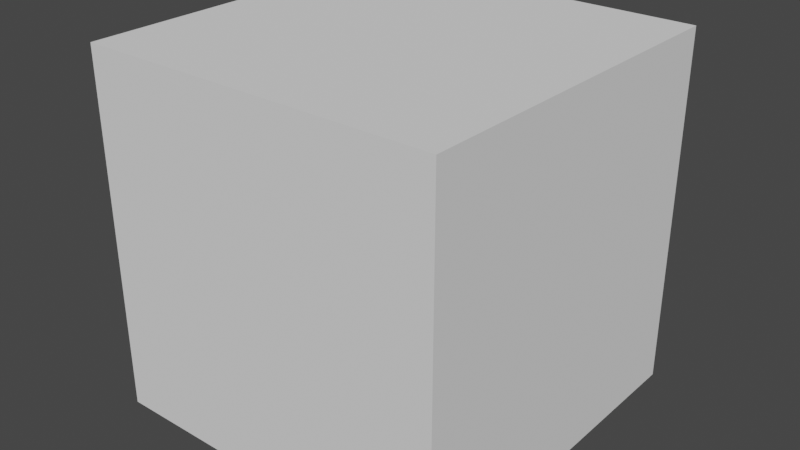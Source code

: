 # Source: TestCube.blend  (saved by Blender 3.4.6; exported with 4.5.12 LTS)
import bpy
from mathutils import Matrix  # noqa: F401  (used for matrix-valued properties, if any)

bpy.ops.wm.read_factory_settings(use_empty=True)
scene = bpy.context.scene
scene.name = 'Scene'

# ---- collections
col_collection = bpy.data.collections.new('Collection'); scene.collection.children.link(col_collection)

# ---- world
world_world = bpy.data.worlds.new('World'); scene.world = world_world
world_world.use_nodes = True; world_world.node_tree.nodes.clear()
_N = world_world.node_tree.nodes; _L = world_world.node_tree.links
n0 = _N.new('ShaderNodeOutputWorld'); n0.name = 'World Output'; n0.location = (300, 300)
n1 = _N.new('ShaderNodeBackground'); n1.name = 'Background'; n1.location = (10, 300)
n1.inputs[0].default_value = (0.05088, 0.05088, 0.05088, 1.0)
_L.new(n1.outputs[0], n0.inputs[0])
n0.is_active_output = True
world_world.color = (0.05088, 0.05088, 0.05088)
world_world.use_sun_shadow = False
world_world.sun_shadow_jitter_overblur = 0.0

# ---- meshes
me_cube_001 = bpy.data.meshes.new('Cube.001')
me_cube_001.from_pydata([(-1.0, -1.0, -1.0), (-1.0, -1.0, 1.0), (-1.0, 1.0, -1.0), (-1.0, 1.0, 1.0), (1.0, -1.0, -1.0), (1.0, -1.0, 1.0), (1.0, 1.0, -1.0), (1.0, 1.0, 1.0)], [], [(0, 1, 3, 2), (2, 3, 7, 6), (6, 7, 5, 4), (4, 5, 1, 0), (2, 6, 4, 0), (7, 3, 1, 5)])
_uv = me_cube_001.uv_layers.new(name='UVMap')
_uv.uv.foreach_set('vector', [0.375, 0.0, 0.625, 0.0, 0.625, 0.25, 0.375, 0.25, 0.375, 0.25, 0.625, 0.25, 0.625, 0.5, 0.375, 0.5, 0.375, 0.5, 0.625, 0.5, 0.625, 0.75, 0.375, 0.75, 0.375, 0.75, 0.625, 0.75, 0.625, 1.0, 0.375, 1.0, 0.125, 0.5, 0.375, 0.5, 0.375, 0.75, 0.125, 0.75, 0.625, 0.5, 0.875, 0.5, 0.875, 0.75, 0.625, 0.75])
me_cube_001.update()

# ---- objects
ob_cube = bpy.data.objects.new('Cube', me_cube_001)

# ---- transforms, parenting, visibility, modifiers, constraints
ob_cube.location = (0.0, 0.0, 0.0)

# ---- collection membership
col_collection.objects.link(ob_cube)

# ---- scene / render settings (as saved in the file)
scene.frame_start = 1; scene.frame_end = 250; scene.frame_set(1)
scene.render.engine = 'BLENDER_EEVEE_NEXT'
scene.cycles.sampling_pattern = 'TABULATED_SOBOL'
scene.cycles.use_light_tree = False
scene.view_settings.view_transform = 'Filmic'
bpy.context.view_layer.update()

# ---- added for rendering (the .blend has no active camera and no usable light): camera, sun
cam_auto = bpy.data.cameras.new('AutoCamera')
cam_auto.lens = 50.0
cam_auto.sensor_width = 36.0
cam_auto.clip_end = 1000.0
ob_auto_camera = bpy.data.objects.new('AutoCamera', cam_auto)
scene.collection.objects.link(ob_auto_camera)
ob_auto_camera.location = (3.20507, -3.84609, 2.56406)
ob_auto_camera.rotation_euler = (1.09748, -7.21219e-08, 0.694738)
scene.camera = ob_auto_camera
light_auto_sun = bpy.data.lights.new('AutoSun', 'SUN')
light_auto_sun.energy = 3.0
light_auto_sun.angle = 0.0523599
ob_auto_sun = bpy.data.objects.new('AutoSun', light_auto_sun)
scene.collection.objects.link(ob_auto_sun)
ob_auto_sun.rotation_euler = (0.872665, 0.174533, 0.523599)
bpy.context.view_layer.update()
